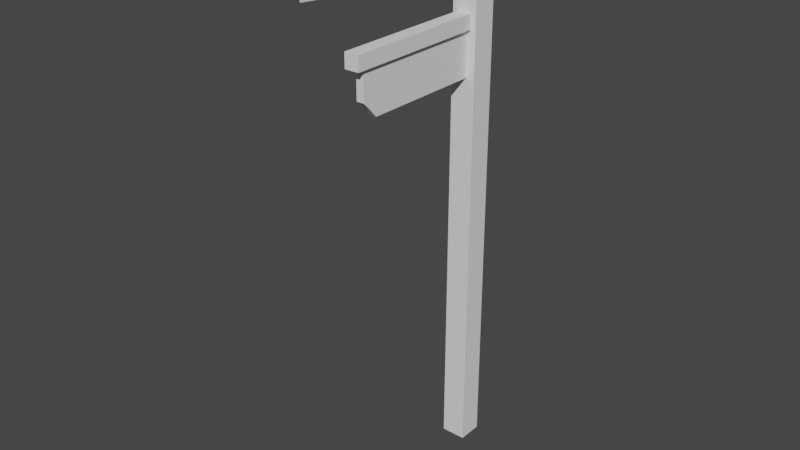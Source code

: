 # Source: Signpost.blend  (saved by Blender 2.93.21; exported with 4.5.12 LTS)
import bpy
from mathutils import Matrix  # noqa: F401  (used for matrix-valued properties, if any)

bpy.ops.wm.read_factory_settings(use_empty=True)
scene = bpy.context.scene
scene.name = 'Scene'

# ---- collections
col_collection = bpy.data.collections.new('Collection'); scene.collection.children.link(col_collection)

# ---- world
world_world = bpy.data.worlds.new('World'); scene.world = world_world
world_world.use_nodes = True; world_world.node_tree.nodes.clear()
_N = world_world.node_tree.nodes; _L = world_world.node_tree.links
n0 = _N.new('ShaderNodeOutputWorld'); n0.name = 'World Output'; n0.location = (300, 300)
n1 = _N.new('ShaderNodeBackground'); n1.name = 'Background'; n1.location = (10, 300)
n1.inputs[0].default_value = (0.05088, 0.05088, 0.05088, 1.0)
_L.new(n1.outputs[0], n0.inputs[0])
n0.is_active_output = True
world_world.color = (0.05088, 0.05088, 0.05088)
world_world.use_sun_shadow = False
world_world.sun_shadow_jitter_overblur = 0.0

# ---- meshes
me_cube_002 = bpy.data.meshes.new('Cube.002')
me_cube_002.from_pydata([(-0.2901, -6.403, 13.68), (-0.2901, -6.403, 14.26), (-0.2901, -0.1342, 13.68), (-0.2901, -0.1342, 14.26), (0.2901, -6.403, 13.68), (0.2901, -6.403, 14.26), (0.2901, -0.1342, 13.68), (0.2901, -0.1342, 14.26)], [], [(0, 1, 3, 2), (2, 3, 7, 6), (6, 7, 5, 4), (4, 5, 1, 0), (2, 6, 4, 0), (7, 3, 1, 5)])
_uv = me_cube_002.uv_layers.new(name='UVMap')
_uv.uv.foreach_set('vector', [0.375, 0.0, 0.625, 0.0, 0.625, 0.25, 0.375, 0.25, 0.375, 0.25, 0.625, 0.25, 0.625, 0.5, 0.375, 0.5, 0.375, 0.5, 0.625, 0.5, 0.625, 0.75, 0.375, 0.75, 0.375, 0.75, 0.625, 0.75, 0.625, 1.0, 0.375, 1.0, 0.125, 0.5, 0.375, 0.5, 0.375, 0.75, 0.125, 0.75, 0.625, 0.5, 0.875, 0.5, 0.875, 0.75, 0.625, 0.75])
me_cube_002.use_remesh_fix_poles = True
me_cube_002.use_remesh_preserve_attributes = False
me_cube_002.update()
me_cube_003 = bpy.data.meshes.new('Cube.003')
me_cube_003.from_pydata([(-0.1505, -5.737, 12.23), (-0.1505, -6.022, 13.77), (-0.1505, -0.1342, 11.88), (-0.1505, -0.1342, 13.77), (0.1505, -5.737, 12.23), (0.1505, -6.022, 13.77), (0.1505, -0.1342, 11.88), (0.1505, -0.1342, 13.77), (-0.1505, -5.423, 11.88), (-0.1505, -5.423, 13.77), (0.1505, -5.423, 11.88), (0.1505, -5.423, 13.77), (-0.1505, -6.022, 12.51), (-0.1505, -0.1342, 12.51), (0.1505, -0.1342, 12.51), (0.1505, -6.022, 12.51), (0.1505, -5.423, 12.51), (-0.1505, -5.423, 12.51)], [], [(17, 9, 3, 13), (13, 3, 7, 14), (16, 11, 5, 15), (15, 5, 1, 12), (8, 10, 4, 0), (11, 9, 1, 5), (7, 3, 9, 11), (2, 6, 10, 8), (14, 7, 11, 16), (12, 1, 9, 17), (0, 12, 17, 8), (6, 14, 16, 10), (4, 15, 12, 0), (10, 16, 15, 4), (2, 13, 14, 6), (8, 17, 13, 2)])
_uv = me_cube_003.uv_layers.new(name='UVMap')
_uv.uv.foreach_set('vector', [0.4583, 0.02546, 0.625, 0.02546, 0.625, 0.25, 0.4583, 0.25, 0.4583, 0.25, 0.625, 0.25, 0.625, 0.5, 0.4583, 0.5, 0.4583, 0.7245, 0.625, 0.7245, 0.625, 0.75, 0.4583, 0.75, 0.4583, 0.75, 0.625, 0.75, 0.625, 1.0, 0.4583, 1.0, 0.125, 0.7245, 0.375, 0.7245, 0.375, 0.75, 0.125, 0.75, 0.625, 0.7245, 0.875, 0.7245, 0.875, 0.75, 0.625, 0.75, 0.625, 0.5, 0.875, 0.5, 0.875, 0.7245, 0.625, 0.7245, 0.125, 0.5, 0.375, 0.5, 0.375, 0.7245, 0.125, 0.7245, 0.4583, 0.5, 0.625, 0.5, 0.625, 0.7245, 0.4583, 0.7245, 0.4583, 0.0, 0.625, 0.0, 0.625, 0.02546, 0.4583, 0.02546, 0.375, 0.0, 0.4583, 0.0, 0.4583, 0.02546, 0.375, 0.02546, 0.375, 0.5, 0.4583, 0.5, 0.4583, 0.7245, 0.375, 0.7245, 0.375, 0.75, 0.4583, 0.75, 0.4583, 1.0, 0.375, 1.0, 0.375, 0.7245, 0.4583, 0.7245, 0.4583, 0.75, 0.375, 0.75, 0.375, 0.25, 0.4583, 0.25, 0.4583, 0.5, 0.375, 0.5, 0.375, 0.02546, 0.4583, 0.02546, 0.4583, 0.25, 0.375, 0.25])
me_cube_003.use_remesh_fix_poles = True
me_cube_003.use_remesh_preserve_attributes = False
me_cube_003.update()
me_cube_004 = bpy.data.meshes.new('Cube.004')
me_cube_004.from_pydata([(-0.5, -0.5, -3.999), (-0.5, -0.5, 14.98), (-0.5, 0.5, -3.999), (-0.5, 0.5, 14.98), (0.5, -0.5, -3.999), (0.5, -0.5, 14.98), (0.5, 0.5, -3.999), (0.5, 0.5, 14.98), (-0.2773, -0.2773, 14.98), (-0.2773, 0.2773, 14.98), (0.2773, -0.2773, 14.98), (0.2773, 0.2773, 14.98), (-0.2773, -0.2773, 18.05), (-0.2773, 0.2773, 18.05), (0.2773, -0.2773, 18.05), (0.2773, 0.2773, 18.05), (-0.3684, -0.3684, 18.05), (-0.3684, 0.3684, 18.05), (0.3684, -0.3684, 18.05), (0.3684, 0.3684, 18.05), (-0.2191, -0.2191, 18.59), (-0.2191, 0.2191, 18.59), (0.2191, -0.2191, 18.59), (0.2191, 0.2191, 18.59)], [], [(0, 1, 3, 2), (2, 3, 7, 6), (6, 7, 5, 4), (4, 5, 1, 0), (2, 6, 4, 0), (5, 7, 11, 10), (8, 10, 14, 12), (3, 1, 8, 9), (1, 5, 10, 8), (7, 3, 9, 11), (15, 13, 17, 19), (11, 9, 13, 15), (10, 11, 15, 14), (9, 8, 12, 13), (18, 19, 23, 22), (14, 15, 19, 18), (13, 12, 16, 17), (12, 14, 18, 16), (23, 21, 20, 22), (17, 16, 20, 21), (16, 18, 22, 20), (19, 17, 21, 23)])
_uv = me_cube_004.uv_layers.new(name='UVMap')
_uv.uv.foreach_set('vector', [0.375, 0.0, 0.625, 0.0, 0.625, 0.25, 0.375, 0.25, 0.375, 0.25, 0.625, 0.25, 0.625, 0.5, 0.375, 0.5, 0.375, 0.5, 0.625, 0.5, 0.625, 0.75, 0.375, 0.75, 0.375, 0.75, 0.625, 0.75, 0.625, 1.0, 0.375, 1.0, 0.125, 0.5, 0.375, 0.5, 0.375, 0.75, 0.125, 0.75, 0.625, 0.75, 0.625, 0.5, 0.625, 0.5, 0.625, 0.75, 0.625, 1.0, 0.625, 0.75, 0.625, 0.75, 0.625, 1.0, 0.625, 0.25, 0.625, 0.0, 0.625, 0.0, 0.625, 0.25, 0.625, 1.0, 0.625, 0.75, 0.625, 0.75, 0.625, 1.0, 0.625, 0.5, 0.625, 0.25, 0.625, 0.25, 0.625, 0.5, 0.625, 0.5, 0.625, 0.25, 0.625, 0.25, 0.625, 0.5, 0.625, 0.5, 0.625, 0.25, 0.625, 0.25, 0.625, 0.5, 0.625, 0.75, 0.625, 0.5, 0.625, 0.5, 0.625, 0.75, 0.625, 0.25, 0.625, 0.0, 0.625, 0.0, 0.625, 0.25, 0.625, 0.75, 0.625, 0.5, 0.625, 0.5, 0.625, 0.75, 0.625, 0.75, 0.625, 0.5, 0.625, 0.5, 0.625, 0.75, 0.625, 0.25, 0.625, 0.0, 0.625, 0.0, 0.625, 0.25, 0.625, 1.0, 0.625, 0.75, 0.625, 0.75, 0.625, 1.0, 0.625, 0.5, 0.875, 0.5, 0.875, 0.75, 0.625, 0.75, 0.625, 0.25, 0.625, 0.0, 0.625, 0.0, 0.625, 0.25, 0.625, 1.0, 0.625, 0.75, 0.625, 0.75, 0.625, 1.0, 0.625, 0.5, 0.625, 0.25, 0.625, 0.25, 0.625, 0.5])
me_cube_004.use_remesh_fix_poles = True
me_cube_004.use_remesh_preserve_attributes = False
me_cube_004.update()
me_plane = bpy.data.meshes.new('Plane')
me_plane.from_pydata([(-3.207e-07, -8.539, 16.34), (3.207e-07, -0.04334, 15.58), (-3.207e-07, -8.539, 16.82), (3.207e-07, -0.04334, 17.58), (-2.624e-07, -7.767, 16.27), (-2.041e-07, -6.994, 16.2), (-1.458e-07, -6.222, 16.13), (-8.746e-08, -5.45, 16.06), (-2.915e-08, -4.677, 15.99), (2.915e-08, -3.905, 15.92), (8.746e-08, -3.133, 15.85), (1.458e-07, -2.36, 15.79), (2.041e-07, -1.588, 15.72), (2.624e-07, -0.8157, 15.65), (2.624e-07, -0.8157, 17.51), (2.041e-07, -1.588, 17.44), (1.458e-07, -2.36, 17.37), (8.746e-08, -3.133, 17.3), (2.915e-08, -3.905, 17.24), (-2.915e-08, -4.677, 17.17), (-8.746e-08, -5.45, 17.1), (-1.458e-07, -6.222, 17.03), (-2.041e-07, -6.994, 16.96), (-2.624e-07, -7.767, 16.89), (-3.207e-07, -8.539, 16.74), (-3.207e-07, -8.539, 16.66), (-3.207e-07, -8.539, 16.58), (-3.207e-07, -8.539, 16.5), (-3.207e-07, -8.539, 16.42), (3.207e-07, -0.04334, 15.91), (3.207e-07, -0.04334, 16.25), (3.207e-07, -0.04334, 16.58), (3.207e-07, -0.04334, 16.91), (3.207e-07, -0.04334, 17.25), (-2.624e-07, -7.767, 16.37), (-2.624e-07, -7.767, 16.48), (-2.624e-07, -7.767, 16.58), (-2.624e-07, -7.767, 16.68), (-2.624e-07, -7.767, 16.79), (-2.041e-07, -6.994, 16.33), (-2.041e-07, -6.994, 16.45), (-2.041e-07, -6.994, 16.58), (-2.041e-07, -6.994, 16.71), (-2.041e-07, -6.994, 16.83), (-1.458e-07, -6.222, 16.28), (-1.458e-07, -6.222, 16.43), (-1.458e-07, -6.222, 16.58), (-1.458e-07, -6.222, 16.73), (-1.458e-07, -6.222, 16.88), (-8.746e-08, -5.45, 16.23), (-8.746e-08, -5.45, 16.41), (-8.746e-08, -5.45, 16.58), (-8.746e-08, -5.45, 16.75), (-8.746e-08, -5.45, 16.93), (-2.915e-08, -4.677, 16.19), (-2.915e-08, -4.677, 16.38), (-2.915e-08, -4.677, 16.58), (-2.915e-08, -4.677, 16.78), (-2.915e-08, -4.677, 16.97), (2.915e-08, -3.905, 16.14), (2.915e-08, -3.905, 16.36), (2.915e-08, -3.905, 16.58), (2.915e-08, -3.905, 16.8), (2.915e-08, -3.905, 17.02), (8.746e-08, -3.133, 16.1), (8.746e-08, -3.133, 16.34), (8.746e-08, -3.133, 16.58), (8.746e-08, -3.133, 16.82), (8.746e-08, -3.133, 17.06), (1.458e-07, -2.36, 16.05), (1.458e-07, -2.36, 16.31), (1.458e-07, -2.36, 16.58), (1.458e-07, -2.36, 16.84), (1.458e-07, -2.36, 17.11), (2.041e-07, -1.588, 16.0), (2.041e-07, -1.588, 16.29), (2.041e-07, -1.588, 16.58), (2.041e-07, -1.588, 16.87), (2.041e-07, -1.588, 17.15), (2.624e-07, -0.8157, 15.96), (2.624e-07, -0.8157, 16.27), (2.624e-07, -0.8157, 16.58), (2.624e-07, -0.8157, 16.89), (2.624e-07, -0.8157, 17.2), (-0.02772, -8.539, 16.34), (-0.02772, -0.04334, 15.58), (-0.02772, -8.539, 16.82), (-0.02772, -0.04334, 17.58), (-0.02772, -7.767, 16.27), (-0.02772, -6.994, 16.2), (-0.02772, -6.222, 16.13), (-0.02772, -5.45, 16.06), (-0.02772, -4.677, 15.99), (-0.02772, -3.905, 15.92), (-0.02772, -3.133, 15.85), (-0.02772, -2.36, 15.79), (-0.02772, -1.588, 15.72), (-0.02772, -0.8157, 15.65), (-0.02772, -0.8157, 17.51), (-0.02772, -1.588, 17.44), (-0.02772, -2.36, 17.37), (-0.02772, -3.133, 17.3), (-0.02772, -3.905, 17.24), (-0.02772, -4.677, 17.17), (-0.02772, -5.45, 17.1), (-0.02772, -6.222, 17.03), (-0.02772, -6.994, 16.96), (-0.02772, -7.767, 16.89), (-0.02772, -8.539, 16.74), (-0.02772, -8.539, 16.66), (-0.02772, -8.539, 16.58), (-0.02772, -8.539, 16.5), (-0.02772, -8.539, 16.42), (-0.02772, -0.04334, 15.91), (-0.02772, -0.04334, 16.25), (-0.02772, -0.04334, 16.58), (-0.02772, -0.04334, 16.91), (-0.02772, -0.04334, 17.25), (-0.02772, -7.767, 16.37), (-0.02772, -7.767, 16.48), (-0.02772, -7.767, 16.58), (-0.02772, -7.767, 16.68), (-0.02772, -7.767, 16.79), (-0.02772, -6.994, 16.33), (-0.02772, -6.994, 16.45), (-0.02772, -6.994, 16.58), (-0.02772, -6.994, 16.71), (-0.02772, -6.994, 16.83), (-0.02772, -6.222, 16.28), (-0.02772, -6.222, 16.43), (-0.02772, -6.222, 16.58), (-0.02772, -6.222, 16.73), (-0.02772, -6.222, 16.88), (-0.02772, -5.45, 16.23), (-0.02772, -5.45, 16.41), (-0.02772, -5.45, 16.58), (-0.02772, -5.45, 16.75), (-0.02772, -5.45, 16.93), (-0.02772, -4.677, 16.19), (-0.02772, -4.677, 16.38), (-0.02772, -4.677, 16.58), (-0.02772, -4.677, 16.78), (-0.02772, -4.677, 16.97), (-0.02772, -3.905, 16.14), (-0.02772, -3.905, 16.36), (-0.02772, -3.905, 16.58), (-0.02772, -3.905, 16.8), (-0.02772, -3.905, 17.02), (-0.02772, -3.133, 16.1), (-0.02772, -3.133, 16.34), (-0.02772, -3.133, 16.58), (-0.02772, -3.133, 16.82), (-0.02772, -3.133, 17.06), (-0.02772, -2.36, 16.05), (-0.02772, -2.36, 16.31), (-0.02772, -2.36, 16.58), (-0.02772, -2.36, 16.84), (-0.02772, -2.36, 17.11), (-0.02772, -1.588, 16.0), (-0.02772, -1.588, 16.29), (-0.02772, -1.588, 16.58), (-0.02772, -1.588, 16.87), (-0.02772, -1.588, 17.15), (-0.02772, -0.8157, 15.96), (-0.02772, -0.8157, 16.27), (-0.02772, -0.8157, 16.58), (-0.02772, -0.8157, 16.89), (-0.02772, -0.8157, 17.2)], [], [(83, 14, 3, 33), (24, 2, 23, 38), (38, 23, 22, 43), (43, 22, 21, 48), (48, 21, 20, 53), (53, 20, 19, 58), (58, 19, 18, 63), (63, 18, 17, 68), (68, 17, 16, 73), (73, 16, 15, 78), (78, 15, 14, 83), (12, 74, 79, 13), (74, 75, 80, 79), (75, 76, 81, 80), (76, 77, 82, 81), (77, 78, 83, 82), (11, 69, 74, 12), (69, 70, 75, 74), (70, 71, 76, 75), (71, 72, 77, 76), (72, 73, 78, 77), (10, 64, 69, 11), (64, 65, 70, 69), (65, 66, 71, 70), (66, 67, 72, 71), (67, 68, 73, 72), (9, 59, 64, 10), (59, 60, 65, 64), (60, 61, 66, 65), (61, 62, 67, 66), (62, 63, 68, 67), (8, 54, 59, 9), (54, 55, 60, 59), (55, 56, 61, 60), (56, 57, 62, 61), (57, 58, 63, 62), (7, 49, 54, 8), (49, 50, 55, 54), (50, 51, 56, 55), (51, 52, 57, 56), (52, 53, 58, 57), (6, 44, 49, 7), (44, 45, 50, 49), (45, 46, 51, 50), (46, 47, 52, 51), (47, 48, 53, 52), (5, 39, 44, 6), (39, 40, 45, 44), (40, 41, 46, 45), (41, 42, 47, 46), (42, 43, 48, 47), (4, 34, 39, 5), (34, 35, 40, 39), (35, 36, 41, 40), (36, 37, 42, 41), (37, 38, 43, 42), (0, 28, 34, 4), (28, 27, 35, 34), (27, 26, 36, 35), (26, 25, 37, 36), (25, 24, 38, 37), (13, 79, 29, 1), (79, 80, 30, 29), (80, 81, 31, 30), (81, 82, 32, 31), (82, 83, 33, 32), (167, 117, 87, 98), (108, 122, 107, 86), (122, 127, 106, 107), (127, 132, 105, 106), (132, 137, 104, 105), (137, 142, 103, 104), (142, 147, 102, 103), (147, 152, 101, 102), (152, 157, 100, 101), (157, 162, 99, 100), (162, 167, 98, 99), (96, 97, 163, 158), (158, 163, 164, 159), (159, 164, 165, 160), (160, 165, 166, 161), (161, 166, 167, 162), (95, 96, 158, 153), (153, 158, 159, 154), (154, 159, 160, 155), (155, 160, 161, 156), (156, 161, 162, 157), (94, 95, 153, 148), (148, 153, 154, 149), (149, 154, 155, 150), (150, 155, 156, 151), (151, 156, 157, 152), (93, 94, 148, 143), (143, 148, 149, 144), (144, 149, 150, 145), (145, 150, 151, 146), (146, 151, 152, 147), (92, 93, 143, 138), (138, 143, 144, 139), (139, 144, 145, 140), (140, 145, 146, 141), (141, 146, 147, 142), (91, 92, 138, 133), (133, 138, 139, 134), (134, 139, 140, 135), (135, 140, 141, 136), (136, 141, 142, 137), (90, 91, 133, 128), (128, 133, 134, 129), (129, 134, 135, 130), (130, 135, 136, 131), (131, 136, 137, 132), (89, 90, 128, 123), (123, 128, 129, 124), (124, 129, 130, 125), (125, 130, 131, 126), (126, 131, 132, 127), (88, 89, 123, 118), (118, 123, 124, 119), (119, 124, 125, 120), (120, 125, 126, 121), (121, 126, 127, 122), (84, 88, 118, 112), (112, 118, 119, 111), (111, 119, 120, 110), (110, 120, 121, 109), (109, 121, 122, 108), (97, 85, 113, 163), (163, 113, 114, 164), (164, 114, 115, 165), (165, 115, 116, 166), (166, 116, 117, 167), (12, 13, 97, 96), (29, 30, 114, 113), (28, 0, 84, 112), (3, 14, 98, 87), (30, 31, 115, 114), (13, 1, 85, 97), (14, 15, 99, 98), (31, 32, 116, 115), (33, 3, 87, 117), (15, 16, 100, 99), (32, 33, 117, 116), (23, 2, 86, 107), (16, 17, 101, 100), (0, 4, 88, 84), (17, 18, 102, 101), (4, 5, 89, 88), (18, 19, 103, 102), (5, 6, 90, 89), (19, 20, 104, 103), (6, 7, 91, 90), (2, 24, 108, 86), (20, 21, 105, 104), (7, 8, 92, 91), (24, 25, 109, 108), (21, 22, 106, 105), (8, 9, 93, 92), (25, 26, 110, 109), (22, 23, 107, 106), (9, 10, 94, 93), (26, 27, 111, 110), (10, 11, 95, 94), (27, 28, 112, 111), (11, 12, 96, 95), (1, 29, 113, 85)])
_uv = me_plane.uv_layers.new(name='UVMap')
_uv.uv.foreach_set('vector', [0.9091, 0.8333, 0.9091, 1.0, 1.0, 1.0, 1.0, 0.8333, 0.0, 0.8333, 0.0, 1.0, 0.09091, 1.0, 0.09091, 0.8333, 0.09091, 0.8333, 0.09091, 1.0, 0.1818, 1.0, 0.1818, 0.8333, 0.1818, 0.8333, 0.1818, 1.0, 0.2727, 1.0, 0.2727, 0.8333, 0.2727, 0.8333, 0.2727, 1.0, 0.3636, 1.0, 0.3636, 0.8333, 0.3636, 0.8333, 0.3636, 1.0, 0.4545, 1.0, 0.4545, 0.8333, 0.4545, 0.8333, 0.4545, 1.0, 0.5455, 1.0, 0.5455, 0.8333, 0.5455, 0.8333, 0.5455, 1.0, 0.6364, 1.0, 0.6364, 0.8333, 0.6364, 0.8333, 0.6364, 1.0, 0.7273, 1.0, 0.7273, 0.8333, 0.7273, 0.8333, 0.7273, 1.0, 0.8182, 1.0, 0.8182, 0.8333, 0.8182, 0.8333, 0.8182, 1.0, 0.9091, 1.0, 0.9091, 0.8333, 0.8182, 0.0, 0.8182, 0.1667, 0.9091, 0.1667, 0.9091, 0.0, 0.8182, 0.1667, 0.8182, 0.3333, 0.9091, 0.3333, 0.9091, 0.1667, 0.8182, 0.3333, 0.8182, 0.5, 0.9091, 0.5, 0.9091, 0.3333, 0.8182, 0.5, 0.8182, 0.6667, 0.9091, 0.6667, 0.9091, 0.5, 0.8182, 0.6667, 0.8182, 0.8333, 0.9091, 0.8333, 0.9091, 0.6667, 0.7273, 0.0, 0.7273, 0.1667, 0.8182, 0.1667, 0.8182, 0.0, 0.7273, 0.1667, 0.7273, 0.3333, 0.8182, 0.3333, 0.8182, 0.1667, 0.7273, 0.3333, 0.7273, 0.5, 0.8182, 0.5, 0.8182, 0.3333, 0.7273, 0.5, 0.7273, 0.6667, 0.8182, 0.6667, 0.8182, 0.5, 0.7273, 0.6667, 0.7273, 0.8333, 0.8182, 0.8333, 0.8182, 0.6667, 0.6364, 0.0, 0.6364, 0.1667, 0.7273, 0.1667, 0.7273, 0.0, 0.6364, 0.1667, 0.6364, 0.3333, 0.7273, 0.3333, 0.7273, 0.1667, 0.6364, 0.3333, 0.6364, 0.5, 0.7273, 0.5, 0.7273, 0.3333, 0.6364, 0.5, 0.6364, 0.6667, 0.7273, 0.6667, 0.7273, 0.5, 0.6364, 0.6667, 0.6364, 0.8333, 0.7273, 0.8333, 0.7273, 0.6667, 0.5455, 0.0, 0.5455, 0.1667, 0.6364, 0.1667, 0.6364, 0.0, 0.5455, 0.1667, 0.5455, 0.3333, 0.6364, 0.3333, 0.6364, 0.1667, 0.5455, 0.3333, 0.5455, 0.5, 0.6364, 0.5, 0.6364, 0.3333, 0.5455, 0.5, 0.5455, 0.6667, 0.6364, 0.6667, 0.6364, 0.5, 0.5455, 0.6667, 0.5455, 0.8333, 0.6364, 0.8333, 0.6364, 0.6667, 0.4545, 0.0, 0.4545, 0.1667, 0.5455, 0.1667, 0.5455, 0.0, 0.4545, 0.1667, 0.4545, 0.3333, 0.5455, 0.3333, 0.5455, 0.1667, 0.4545, 0.3333, 0.4545, 0.5, 0.5455, 0.5, 0.5455, 0.3333, 0.4545, 0.5, 0.4545, 0.6667, 0.5455, 0.6667, 0.5455, 0.5, 0.4545, 0.6667, 0.4545, 0.8333, 0.5455, 0.8333, 0.5455, 0.6667, 0.3636, 0.0, 0.3636, 0.1667, 0.4545, 0.1667, 0.4545, 0.0, 0.3636, 0.1667, 0.3636, 0.3333, 0.4545, 0.3333, 0.4545, 0.1667, 0.3636, 0.3333, 0.3636, 0.5, 0.4545, 0.5, 0.4545, 0.3333, 0.3636, 0.5, 0.3636, 0.6667, 0.4545, 0.6667, 0.4545, 0.5, 0.3636, 0.6667, 0.3636, 0.8333, 0.4545, 0.8333, 0.4545, 0.6667, 0.2727, 0.0, 0.2727, 0.1667, 0.3636, 0.1667, 0.3636, 0.0, 0.2727, 0.1667, 0.2727, 0.3333, 0.3636, 0.3333, 0.3636, 0.1667, 0.2727, 0.3333, 0.2727, 0.5, 0.3636, 0.5, 0.3636, 0.3333, 0.2727, 0.5, 0.2727, 0.6667, 0.3636, 0.6667, 0.3636, 0.5, 0.2727, 0.6667, 0.2727, 0.8333, 0.3636, 0.8333, 0.3636, 0.6667, 0.1818, 0.0, 0.1818, 0.1667, 0.2727, 0.1667, 0.2727, 0.0, 0.1818, 0.1667, 0.1818, 0.3333, 0.2727, 0.3333, 0.2727, 0.1667, 0.1818, 0.3333, 0.1818, 0.5, 0.2727, 0.5, 0.2727, 0.3333, 0.1818, 0.5, 0.1818, 0.6667, 0.2727, 0.6667, 0.2727, 0.5, 0.1818, 0.6667, 0.1818, 0.8333, 0.2727, 0.8333, 0.2727, 0.6667, 0.09091, 0.0, 0.09091, 0.1667, 0.1818, 0.1667, 0.1818, 0.0, 0.09091, 0.1667, 0.09091, 0.3333, 0.1818, 0.3333, 0.1818, 0.1667, 0.09091, 0.3333, 0.09091, 0.5, 0.1818, 0.5, 0.1818, 0.3333, 0.09091, 0.5, 0.09091, 0.6667, 0.1818, 0.6667, 0.1818, 0.5, 0.09091, 0.6667, 0.09091, 0.8333, 0.1818, 0.8333, 0.1818, 0.6667, 0.0, 0.0, 0.0, 0.1667, 0.09091, 0.1667, 0.09091, 0.0, 0.0, 0.1667, 0.0, 0.3333, 0.09091, 0.3333, 0.09091, 0.1667, 0.0, 0.3333, 0.0, 0.5, 0.09091, 0.5, 0.09091, 0.3333, 0.0, 0.5, 0.0, 0.6667, 0.09091, 0.6667, 0.09091, 0.5, 0.0, 0.6667, 0.0, 0.8333, 0.09091, 0.8333, 0.09091, 0.6667, 0.9091, 0.0, 0.9091, 0.1667, 1.0, 0.1667, 1.0, 0.0, 0.9091, 0.1667, 0.9091, 0.3333, 1.0, 0.3333, 1.0, 0.1667, 0.9091, 0.3333, 0.9091, 0.5, 1.0, 0.5, 1.0, 0.3333, 0.9091, 0.5, 0.9091, 0.6667, 1.0, 0.6667, 1.0, 0.5, 0.9091, 0.6667, 0.9091, 0.8333, 1.0, 0.8333, 1.0, 0.6667, 0.9091, 0.8333, 1.0, 0.8333, 1.0, 1.0, 0.9091, 1.0, 0.0, 0.8333, 0.09091, 0.8333, 0.09091, 1.0, 0.0, 1.0, 0.09091, 0.8333, 0.1818, 0.8333, 0.1818, 1.0, 0.09091, 1.0, 0.1818, 0.8333, 0.2727, 0.8333, 0.2727, 1.0, 0.1818, 1.0, 0.2727, 0.8333, 0.3636, 0.8333, 0.3636, 1.0, 0.2727, 1.0, 0.3636, 0.8333, 0.4545, 0.8333, 0.4545, 1.0, 0.3636, 1.0, 0.4545, 0.8333, 0.5455, 0.8333, 0.5455, 1.0, 0.4545, 1.0, 0.5455, 0.8333, 0.6364, 0.8333, 0.6364, 1.0, 0.5455, 1.0, 0.6364, 0.8333, 0.7273, 0.8333, 0.7273, 1.0, 0.6364, 1.0, 0.7273, 0.8333, 0.8182, 0.8333, 0.8182, 1.0, 0.7273, 1.0, 0.8182, 0.8333, 0.9091, 0.8333, 0.9091, 1.0, 0.8182, 1.0, 0.8182, 0.0, 0.9091, 0.0, 0.9091, 0.1667, 0.8182, 0.1667, 0.8182, 0.1667, 0.9091, 0.1667, 0.9091, 0.3333, 0.8182, 0.3333, 0.8182, 0.3333, 0.9091, 0.3333, 0.9091, 0.5, 0.8182, 0.5, 0.8182, 0.5, 0.9091, 0.5, 0.9091, 0.6667, 0.8182, 0.6667, 0.8182, 0.6667, 0.9091, 0.6667, 0.9091, 0.8333, 0.8182, 0.8333, 0.7273, 0.0, 0.8182, 0.0, 0.8182, 0.1667, 0.7273, 0.1667, 0.7273, 0.1667, 0.8182, 0.1667, 0.8182, 0.3333, 0.7273, 0.3333, 0.7273, 0.3333, 0.8182, 0.3333, 0.8182, 0.5, 0.7273, 0.5, 0.7273, 0.5, 0.8182, 0.5, 0.8182, 0.6667, 0.7273, 0.6667, 0.7273, 0.6667, 0.8182, 0.6667, 0.8182, 0.8333, 0.7273, 0.8333, 0.6364, 0.0, 0.7273, 0.0, 0.7273, 0.1667, 0.6364, 0.1667, 0.6364, 0.1667, 0.7273, 0.1667, 0.7273, 0.3333, 0.6364, 0.3333, 0.6364, 0.3333, 0.7273, 0.3333, 0.7273, 0.5, 0.6364, 0.5, 0.6364, 0.5, 0.7273, 0.5, 0.7273, 0.6667, 0.6364, 0.6667, 0.6364, 0.6667, 0.7273, 0.6667, 0.7273, 0.8333, 0.6364, 0.8333, 0.5455, 0.0, 0.6364, 0.0, 0.6364, 0.1667, 0.5455, 0.1667, 0.5455, 0.1667, 0.6364, 0.1667, 0.6364, 0.3333, 0.5455, 0.3333, 0.5455, 0.3333, 0.6364, 0.3333, 0.6364, 0.5, 0.5455, 0.5, 0.5455, 0.5, 0.6364, 0.5, 0.6364, 0.6667, 0.5455, 0.6667, 0.5455, 0.6667, 0.6364, 0.6667, 0.6364, 0.8333, 0.5455, 0.8333, 0.4545, 0.0, 0.5455, 0.0, 0.5455, 0.1667, 0.4545, 0.1667, 0.4545, 0.1667, 0.5455, 0.1667, 0.5455, 0.3333, 0.4545, 0.3333, 0.4545, 0.3333, 0.5455, 0.3333, 0.5455, 0.5, 0.4545, 0.5, 0.4545, 0.5, 0.5455, 0.5, 0.5455, 0.6667, 0.4545, 0.6667, 0.4545, 0.6667, 0.5455, 0.6667, 0.5455, 0.8333, 0.4545, 0.8333, 0.3636, 0.0, 0.4545, 0.0, 0.4545, 0.1667, 0.3636, 0.1667, 0.3636, 0.1667, 0.4545, 0.1667, 0.4545, 0.3333, 0.3636, 0.3333, 0.3636, 0.3333, 0.4545, 0.3333, 0.4545, 0.5, 0.3636, 0.5, 0.3636, 0.5, 0.4545, 0.5, 0.4545, 0.6667, 0.3636, 0.6667, 0.3636, 0.6667, 0.4545, 0.6667, 0.4545, 0.8333, 0.3636, 0.8333, 0.2727, 0.0, 0.3636, 0.0, 0.3636, 0.1667, 0.2727, 0.1667, 0.2727, 0.1667, 0.3636, 0.1667, 0.3636, 0.3333, 0.2727, 0.3333, 0.2727, 0.3333, 0.3636, 0.3333, 0.3636, 0.5, 0.2727, 0.5, 0.2727, 0.5, 0.3636, 0.5, 0.3636, 0.6667, 0.2727, 0.6667, 0.2727, 0.6667, 0.3636, 0.6667, 0.3636, 0.8333, 0.2727, 0.8333, 0.1818, 0.0, 0.2727, 0.0, 0.2727, 0.1667, 0.1818, 0.1667, 0.1818, 0.1667, 0.2727, 0.1667, 0.2727, 0.3333, 0.1818, 0.3333, 0.1818, 0.3333, 0.2727, 0.3333, 0.2727, 0.5, 0.1818, 0.5, 0.1818, 0.5, 0.2727, 0.5, 0.2727, 0.6667, 0.1818, 0.6667, 0.1818, 0.6667, 0.2727, 0.6667, 0.2727, 0.8333, 0.1818, 0.8333, 0.09091, 0.0, 0.1818, 0.0, 0.1818, 0.1667, 0.09091, 0.1667, 0.09091, 0.1667, 0.1818, 0.1667, 0.1818, 0.3333, 0.09091, 0.3333, 0.09091, 0.3333, 0.1818, 0.3333, 0.1818, 0.5, 0.09091, 0.5, 0.09091, 0.5, 0.1818, 0.5, 0.1818, 0.6667, 0.09091, 0.6667, 0.09091, 0.6667, 0.1818, 0.6667, 0.1818, 0.8333, 0.09091, 0.8333, 0.0, 0.0, 0.09091, 0.0, 0.09091, 0.1667, 0.0, 0.1667, 0.0, 0.1667, 0.09091, 0.1667, 0.09091, 0.3333, 0.0, 0.3333, 0.0, 0.3333, 0.09091, 0.3333, 0.09091, 0.5, 0.0, 0.5, 0.0, 0.5, 0.09091, 0.5, 0.09091, 0.6667, 0.0, 0.6667, 0.0, 0.6667, 0.09091, 0.6667, 0.09091, 0.8333, 0.0, 0.8333, 0.9091, 0.0, 1.0, 0.0, 1.0, 0.1667, 0.9091, 0.1667, 0.9091, 0.1667, 1.0, 0.1667, 1.0, 0.3333, 0.9091, 0.3333, 0.9091, 0.3333, 1.0, 0.3333, 1.0, 0.5, 0.9091, 0.5, 0.9091, 0.5, 1.0, 0.5, 1.0, 0.6667, 0.9091, 0.6667, 0.9091, 0.6667, 1.0, 0.6667, 1.0, 0.8333, 0.9091, 0.8333, 0.8182, 0.0, 0.9091, 0.0, 0.9091, 0.0, 0.8182, 0.0, 1.0, 0.1667, 1.0, 0.3333, 1.0, 0.3333, 1.0, 0.1667, 0.0, 0.1667, 0.0, 0.0, 0.0, 0.0, 0.0, 0.1667, 1.0, 1.0, 0.9091, 1.0, 0.9091, 1.0, 1.0, 1.0, 1.0, 0.3333, 1.0, 0.5, 1.0, 0.5, 1.0, 0.3333, 0.9091, 0.0, 1.0, 0.0, 1.0, 0.0, 0.9091, 0.0, 0.9091, 1.0, 0.8182, 1.0, 0.8182, 1.0, 0.9091, 1.0, 1.0, 0.5, 1.0, 0.6667, 1.0, 0.6667, 1.0, 0.5, 1.0, 0.8333, 1.0, 1.0, 1.0, 1.0, 1.0, 0.8333, 0.8182, 1.0, 0.7273, 1.0, 0.7273, 1.0, 0.8182, 1.0, 1.0, 0.6667, 1.0, 0.8333, 1.0, 0.8333, 1.0, 0.6667, 0.09091, 1.0, 0.0, 1.0, 0.0, 1.0, 0.09091, 1.0, 0.7273, 1.0, 0.6364, 1.0, 0.6364, 1.0, 0.7273, 1.0, 0.0, 0.0, 0.09091, 0.0, 0.09091, 0.0, 0.0, 0.0, 0.6364, 1.0, 0.5455, 1.0, 0.5455, 1.0, 0.6364, 1.0, 0.09091, 0.0, 0.1818, 0.0, 0.1818, 0.0, 0.09091, 0.0, 0.5455, 1.0, 0.4545, 1.0, 0.4545, 1.0, 0.5455, 1.0, 0.1818, 0.0, 0.2727, 0.0, 0.2727, 0.0, 0.1818, 0.0, 0.4545, 1.0, 0.3636, 1.0, 0.3636, 1.0, 0.4545, 1.0, 0.2727, 0.0, 0.3636, 0.0, 0.3636, 0.0, 0.2727, 0.0, 0.0, 1.0, 0.0, 0.8333, 0.0, 0.8333, 0.0, 1.0, 0.3636, 1.0, 0.2727, 1.0, 0.2727, 1.0, 0.3636, 1.0, 0.3636, 0.0, 0.4545, 0.0, 0.4545, 0.0, 0.3636, 0.0, 0.0, 0.8333, 0.0, 0.6667, 0.0, 0.6667, 0.0, 0.8333, 0.2727, 1.0, 0.1818, 1.0, 0.1818, 1.0, 0.2727, 1.0, 0.4545, 0.0, 0.5455, 0.0, 0.5455, 0.0, 0.4545, 0.0, 0.0, 0.6667, 0.0, 0.5, 0.0, 0.5, 0.0, 0.6667, 0.1818, 1.0, 0.09091, 1.0, 0.09091, 1.0, 0.1818, 1.0, 0.5455, 0.0, 0.6364, 0.0, 0.6364, 0.0, 0.5455, 0.0, 0.0, 0.5, 0.0, 0.3333, 0.0, 0.3333, 0.0, 0.5, 0.6364, 0.0, 0.7273, 0.0, 0.7273, 0.0, 0.6364, 0.0, 0.0, 0.3333, 0.0, 0.1667, 0.0, 0.1667, 0.0, 0.3333, 0.7273, 0.0, 0.8182, 0.0, 0.8182, 0.0, 0.7273, 0.0, 1.0, 0.0, 1.0, 0.1667, 1.0, 0.1667, 1.0, 0.0])
me_plane.use_remesh_fix_poles = True
me_plane.use_remesh_preserve_attributes = False
me_plane.update()

# ---- objects
ob_cube_001 = bpy.data.objects.new('Cube.001', me_cube_002)
ob_cube_002 = bpy.data.objects.new('Cube.002', me_cube_003)
ob_cube = bpy.data.objects.new('Cube', me_cube_004)
ob_plane = bpy.data.objects.new('Plane', me_plane)

# ---- transforms, parenting, visibility, modifiers, constraints
ob_cube_001.location = (0.0, 0.0, 0.0)
ob_cube_002.location = (0.0, 0.0, 0.0)
ob_cube.location = (0.0, 0.0, 0.0)
ob_plane.location = (0.0, 0.0, 0.0)

# ---- collection membership
col_collection.objects.link(ob_cube_001)
col_collection.objects.link(ob_cube_002)
col_collection.objects.link(ob_cube)
col_collection.objects.link(ob_plane)

# ---- scene / render settings (as saved in the file)
scene.frame_start = 1; scene.frame_end = 250; scene.frame_set(1)
scene.render.engine = 'BLENDER_EEVEE_NEXT'
scene.cycles.use_denoising = False
scene.cycles.samples = 128
scene.cycles.sampling_pattern = 'TABULATED_SOBOL'
scene.cycles.use_adaptive_sampling = False
scene.cycles.use_light_tree = False
scene.view_settings.view_transform = 'Filmic'
bpy.context.view_layer.update()

# ---- added for rendering (the .blend has no active camera and no usable light): camera, sun
cam_auto = bpy.data.cameras.new('AutoCamera')
cam_auto.lens = 50.0
cam_auto.sensor_width = 36.0
cam_auto.clip_end = 1000.0
ob_auto_camera = bpy.data.objects.new('AutoCamera', cam_auto)
scene.collection.objects.link(ob_auto_camera)
ob_auto_camera.location = (22.5306, -31.0562, 25.3199)
ob_auto_camera.rotation_euler = (1.09748, -7.21219e-08, 0.694738)
scene.camera = ob_auto_camera
light_auto_sun = bpy.data.lights.new('AutoSun', 'SUN')
light_auto_sun.energy = 3.0
light_auto_sun.angle = 0.0523599
ob_auto_sun = bpy.data.objects.new('AutoSun', light_auto_sun)
scene.collection.objects.link(ob_auto_sun)
ob_auto_sun.rotation_euler = (0.872665, 0.174533, 0.523599)
bpy.context.view_layer.update()
